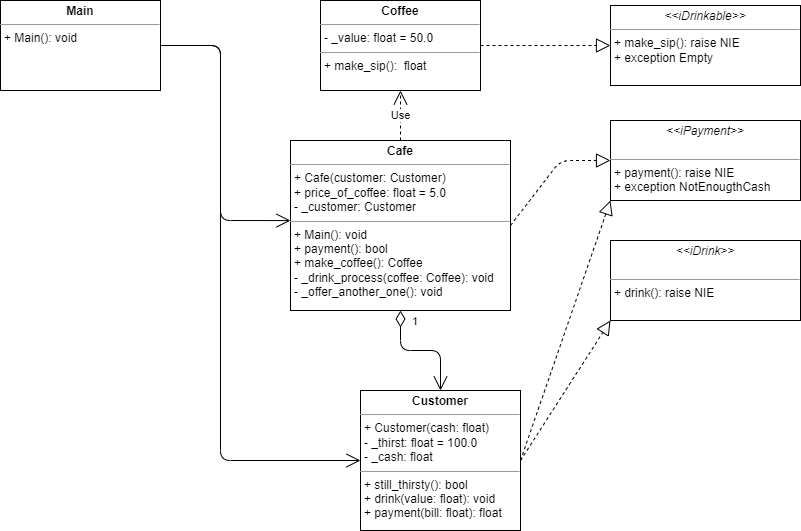

The diagram above was exported from draw.io. Its source (the exported page's mxGraphModel, read from the mxfile embedded in the PNG):
<mxGraphModel dx="142" dy="396" grid="1" gridSize="10" guides="1" tooltips="1" connect="1" arrows="1" fold="1" page="1" pageScale="1" pageWidth="850" pageHeight="1100" math="0" shadow="0">
  <root>
    <mxCell id="0" />
    <mxCell id="1" parent="0" />
    <mxCell id="2" value="&lt;p style=&quot;margin:0px;margin-top:4px;text-align:center;&quot;&gt;&lt;i&gt;&amp;lt;&amp;lt;iPayment&amp;gt;&amp;gt;&lt;/i&gt;&lt;br&gt;&lt;/p&gt;&lt;p style=&quot;margin:0px;margin-left:4px;&quot;&gt;&lt;br&gt;&lt;/p&gt;&lt;hr size=&quot;1&quot;&gt;&lt;p style=&quot;margin:0px;margin-left:4px;&quot;&gt;+ payment(): raise NIE&lt;br&gt;+ exception NotEnougthCash&lt;/p&gt;" style="verticalAlign=top;align=left;overflow=fill;fontSize=12;fontFamily=Helvetica;html=1;" parent="1" vertex="1">
      <mxGeometry x="650" y="160" width="190" height="80" as="geometry" />
    </mxCell>
    <mxCell id="3" value="&lt;p style=&quot;margin:0px;margin-top:4px;text-align:center;&quot;&gt;&lt;i&gt;&amp;lt;&amp;lt;iDrinkable&amp;gt;&amp;gt;&lt;/i&gt;&lt;br&gt;&lt;/p&gt;&lt;hr size=&quot;1&quot;&gt;&lt;p style=&quot;margin:0px;margin-left:4px;&quot;&gt;&lt;/p&gt;&lt;p style=&quot;margin:0px;margin-left:4px;&quot;&gt;+ make_sip(): raise NIE&lt;br&gt;+ exception Empty&lt;/p&gt;" style="verticalAlign=top;align=left;overflow=fill;fontSize=12;fontFamily=Helvetica;html=1;" parent="1" vertex="1">
      <mxGeometry x="650" y="45" width="190" height="80" as="geometry" />
    </mxCell>
    <mxCell id="4" value="&lt;p style=&quot;margin:0px;margin-top:4px;text-align:center;&quot;&gt;&lt;i&gt;&amp;lt;&amp;lt;iDrink&amp;gt;&amp;gt;&lt;/i&gt;&lt;/p&gt;&lt;br&gt;&lt;hr size=&quot;1&quot;&gt;&lt;p style=&quot;margin:0px;margin-left:4px;&quot;&gt;+ drink(): raise NIE&lt;/p&gt;" style="verticalAlign=top;align=left;overflow=fill;fontSize=12;fontFamily=Helvetica;html=1;" parent="1" vertex="1">
      <mxGeometry x="650" y="280" width="190" height="80" as="geometry" />
    </mxCell>
    <mxCell id="5" value="&lt;p style=&quot;margin:0px;margin-top:4px;text-align:center;&quot;&gt;&lt;b&gt;Main&lt;/b&gt;&lt;/p&gt;&lt;hr size=&quot;1&quot;&gt;&lt;p style=&quot;margin:0px;margin-left:4px;&quot;&gt;+ Main(): void&lt;/p&gt;" style="verticalAlign=top;align=left;overflow=fill;fontSize=12;fontFamily=Helvetica;html=1;" parent="1" vertex="1">
      <mxGeometry x="40" y="40" width="160" height="90" as="geometry" />
    </mxCell>
    <mxCell id="6" value="&lt;p style=&quot;margin:0px;margin-top:4px;text-align:center;&quot;&gt;&lt;b&gt;Coffee&lt;/b&gt;&lt;/p&gt;&lt;hr size=&quot;1&quot;&gt;&lt;p style=&quot;margin:0px;margin-left:4px;&quot;&gt;- _value: float = 50.0&lt;/p&gt;&lt;hr size=&quot;1&quot;&gt;&lt;p style=&quot;margin:0px;margin-left:4px;&quot;&gt;+ make_sip():&amp;nbsp; float&lt;/p&gt;" style="verticalAlign=top;align=left;overflow=fill;fontSize=12;fontFamily=Helvetica;html=1;" parent="1" vertex="1">
      <mxGeometry x="360" y="40" width="160" height="90" as="geometry" />
    </mxCell>
    <mxCell id="7" value="&lt;p style=&quot;margin:0px;margin-top:4px;text-align:center;&quot;&gt;&lt;b&gt;Cafe&lt;/b&gt;&lt;/p&gt;&lt;hr size=&quot;1&quot;&gt;&lt;p style=&quot;margin:0px;margin-left:4px;&quot;&gt;+ Cafe(customer: Customer)&lt;/p&gt;&lt;p style=&quot;margin:0px;margin-left:4px;&quot;&gt;+ price_of_coffee: float = 5.0&lt;/p&gt;&lt;p style=&quot;margin:0px;margin-left:4px;&quot;&gt;- _customer: Customer&lt;/p&gt;&lt;hr size=&quot;1&quot;&gt;&lt;p style=&quot;margin:0px;margin-left:4px;&quot;&gt;+ Main(): void&lt;/p&gt;&lt;p style=&quot;margin:0px;margin-left:4px;&quot;&gt;+ payment(): bool&lt;/p&gt;&lt;p style=&quot;margin:0px;margin-left:4px;&quot;&gt;+ make_coffee(): Coffee&lt;/p&gt;&lt;p style=&quot;margin:0px;margin-left:4px;&quot;&gt;- _drink_process(coffee: Coffee): void&lt;/p&gt;&lt;p style=&quot;margin:0px;margin-left:4px;&quot;&gt;- _offer_another_one(): void&lt;/p&gt;" style="verticalAlign=top;align=left;overflow=fill;fontSize=12;fontFamily=Helvetica;html=1;" parent="1" vertex="1">
      <mxGeometry x="330" y="180" width="220" height="170" as="geometry" />
    </mxCell>
    <mxCell id="8" value="&lt;p style=&quot;margin:0px;margin-top:4px;text-align:center;&quot;&gt;&lt;b&gt;Customer&lt;/b&gt;&lt;/p&gt;&lt;hr size=&quot;1&quot;&gt;&lt;p style=&quot;margin:0px;margin-left:4px;&quot;&gt;+ Customer(cash: float)&lt;/p&gt;&lt;p style=&quot;margin:0px;margin-left:4px;&quot;&gt;- _thirst: float = 100.0&lt;/p&gt;&lt;p style=&quot;margin:0px;margin-left:4px;&quot;&gt;- _cash: float&lt;/p&gt;&lt;hr size=&quot;1&quot;&gt;&lt;p style=&quot;margin:0px;margin-left:4px;&quot;&gt;+ still_thirsty(): bool&lt;/p&gt;&lt;p style=&quot;margin:0px;margin-left:4px;&quot;&gt;+ drink(value: float): void&lt;/p&gt;&lt;p style=&quot;margin:0px;margin-left:4px;&quot;&gt;+ payment(bill: float): float&lt;/p&gt;" style="verticalAlign=top;align=left;overflow=fill;fontSize=12;fontFamily=Helvetica;html=1;" parent="1" vertex="1">
      <mxGeometry x="400" y="430" width="160" height="140" as="geometry" />
    </mxCell>
    <mxCell id="9" value="" style="endArrow=block;dashed=1;endFill=0;endSize=12;html=1;exitX=1;exitY=0.5;exitDx=0;exitDy=0;entryX=0;entryY=0.5;entryDx=0;entryDy=0;" parent="1" source="6" target="3" edge="1">
      <mxGeometry width="160" relative="1" as="geometry">
        <mxPoint x="590" y="290" as="sourcePoint" />
        <mxPoint x="750" y="290" as="targetPoint" />
      </mxGeometry>
    </mxCell>
    <mxCell id="10" value="" style="endArrow=block;dashed=1;endFill=0;endSize=12;html=1;exitX=1;exitY=0.5;exitDx=0;exitDy=0;entryX=0;entryY=0.5;entryDx=0;entryDy=0;" parent="1" source="7" target="2" edge="1">
      <mxGeometry width="160" relative="1" as="geometry">
        <mxPoint x="590" y="290" as="sourcePoint" />
        <mxPoint x="750" y="290" as="targetPoint" />
        <Array as="points">
          <mxPoint x="600" y="200" />
        </Array>
      </mxGeometry>
    </mxCell>
    <mxCell id="11" value="" style="endArrow=block;dashed=1;endFill=0;endSize=12;html=1;exitX=1;exitY=0.5;exitDx=0;exitDy=0;entryX=0;entryY=1;entryDx=0;entryDy=0;" parent="1" source="8" target="2" edge="1">
      <mxGeometry width="160" relative="1" as="geometry">
        <mxPoint x="590" y="290" as="sourcePoint" />
        <mxPoint x="750" y="290" as="targetPoint" />
      </mxGeometry>
    </mxCell>
    <mxCell id="12" value="" style="endArrow=block;dashed=1;endFill=0;endSize=12;html=1;exitX=1;exitY=0.5;exitDx=0;exitDy=0;entryX=0;entryY=1;entryDx=0;entryDy=0;" parent="1" source="8" target="4" edge="1">
      <mxGeometry width="160" relative="1" as="geometry">
        <mxPoint x="580" y="440" as="sourcePoint" />
        <mxPoint x="740" y="440" as="targetPoint" />
      </mxGeometry>
    </mxCell>
    <mxCell id="13" value="1" style="endArrow=open;html=1;endSize=12;startArrow=diamondThin;startSize=14;startFill=0;edgeStyle=orthogonalEdgeStyle;align=left;verticalAlign=bottom;exitX=0.5;exitY=1;exitDx=0;exitDy=0;" parent="1" source="7" target="8" edge="1">
      <mxGeometry x="-0.6667" y="10" relative="1" as="geometry">
        <mxPoint x="460" y="330" as="sourcePoint" />
        <mxPoint x="620" y="330" as="targetPoint" />
        <mxPoint as="offset" />
      </mxGeometry>
    </mxCell>
    <mxCell id="16" value="Use" style="endArrow=open;endSize=12;dashed=1;html=1;exitX=0.5;exitY=0;exitDx=0;exitDy=0;entryX=0.5;entryY=1;entryDx=0;entryDy=0;" parent="1" source="7" target="6" edge="1">
      <mxGeometry width="160" relative="1" as="geometry">
        <mxPoint x="460" y="140" as="sourcePoint" />
        <mxPoint x="620" y="140" as="targetPoint" />
      </mxGeometry>
    </mxCell>
    <mxCell id="19" value="" style="endArrow=open;endFill=1;endSize=12;html=1;exitX=1;exitY=0.5;exitDx=0;exitDy=0;entryX=0;entryY=0.471;entryDx=0;entryDy=0;entryPerimeter=0;" parent="1" source="5" target="7" edge="1">
      <mxGeometry width="160" relative="1" as="geometry">
        <mxPoint x="340" y="290" as="sourcePoint" />
        <mxPoint x="500" y="290" as="targetPoint" />
        <Array as="points">
          <mxPoint x="260" y="85" />
          <mxPoint x="260" y="260" />
        </Array>
      </mxGeometry>
    </mxCell>
    <mxCell id="21" value="" style="endArrow=open;endFill=1;endSize=12;html=1;exitX=1;exitY=0.5;exitDx=0;exitDy=0;entryX=0;entryY=0.5;entryDx=0;entryDy=0;" parent="1" source="5" target="8" edge="1">
      <mxGeometry width="160" relative="1" as="geometry">
        <mxPoint x="160" y="370" as="sourcePoint" />
        <mxPoint x="320" y="370" as="targetPoint" />
        <Array as="points">
          <mxPoint x="260" y="85" />
          <mxPoint x="260" y="500" />
        </Array>
      </mxGeometry>
    </mxCell>
  </root>
</mxGraphModel>